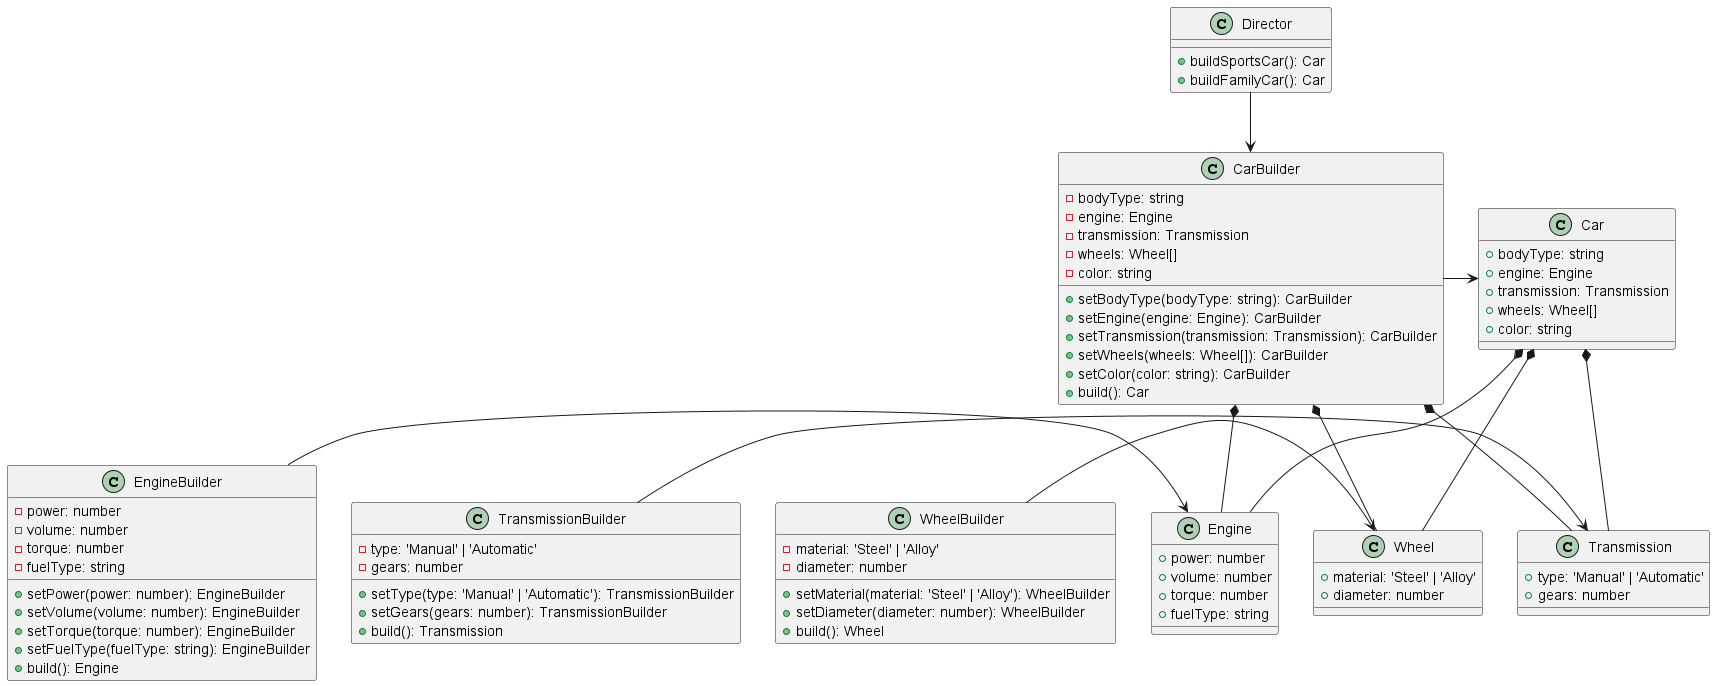

The diagram above was rendered by PlantUML. Its source (embedded in the PNG):
@startuml
class Engine {
    +power: number
    +volume: number
    +torque: number
    +fuelType: string
}

class EngineBuilder {
    -power: number
    -volume: number
    -torque: number
    -fuelType: string
    +setPower(power: number): EngineBuilder
    +setVolume(volume: number): EngineBuilder
    +setTorque(torque: number): EngineBuilder
    +setFuelType(fuelType: string): EngineBuilder
    +build(): Engine
}

class Transmission {
    +type: 'Manual' | 'Automatic'
    +gears: number
}

class TransmissionBuilder {
    -type: 'Manual' | 'Automatic'
    -gears: number
    +setType(type: 'Manual' | 'Automatic'): TransmissionBuilder
    +setGears(gears: number): TransmissionBuilder
    +build(): Transmission
}

class Wheel {
    +material: 'Steel' | 'Alloy'
    +diameter: number
}

class WheelBuilder {
    -material: 'Steel' | 'Alloy'
    -diameter: number
    +setMaterial(material: 'Steel' | 'Alloy'): WheelBuilder
    +setDiameter(diameter: number): WheelBuilder
    +build(): Wheel
}

class Car {
    +bodyType: string
    +engine: Engine
    +transmission: Transmission
    +wheels: Wheel[]
    +color: string
}

class CarBuilder {
    -bodyType: string
    -engine: Engine
    -transmission: Transmission
    -wheels: Wheel[]
    -color: string
    +setBodyType(bodyType: string): CarBuilder
    +setEngine(engine: Engine): CarBuilder
    +setTransmission(transmission: Transmission): CarBuilder
    +setWheels(wheels: Wheel[]): CarBuilder
    +setColor(color: string): CarBuilder
    +build(): Car
}

class Director {
    +buildSportsCar(): Car
    +buildFamilyCar(): Car
}

EngineBuilder -> Engine
TransmissionBuilder -> Transmission
WheelBuilder -> Wheel
CarBuilder -> Car

Car *-- Engine
Car *-- Transmission
Car *-- Wheel
CarBuilder *-- Engine
CarBuilder *-- Transmission
CarBuilder *-- Wheel
Director --> CarBuilder

@enduml